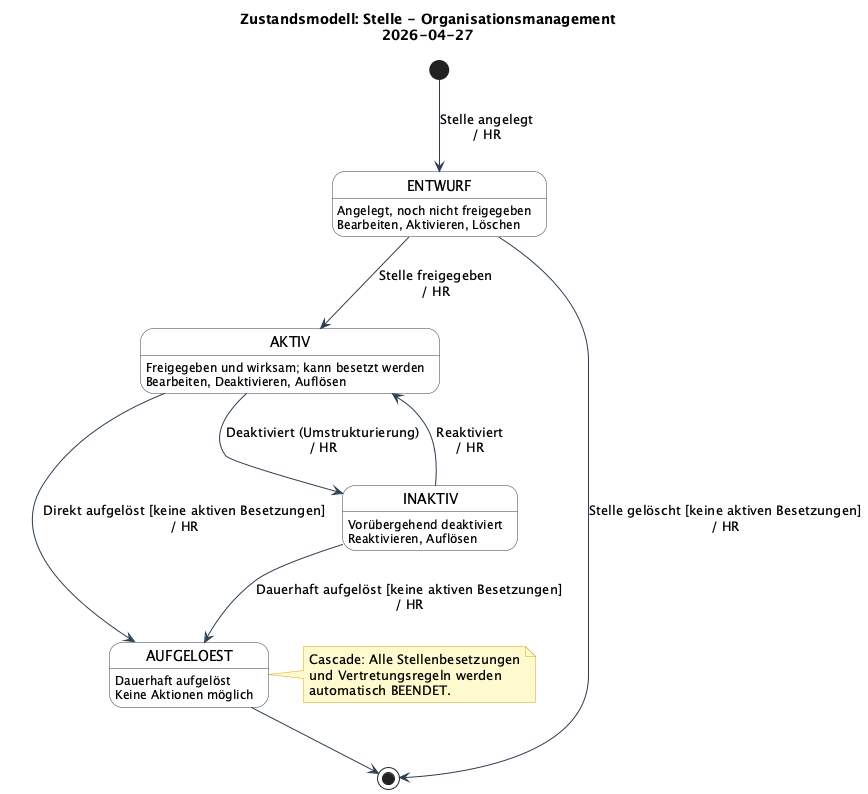

The diagram above was rendered by PlantUML. Its source (embedded in the PNG):
@startuml Entity-States-Stelle-Organisationsmanagement

skinparam state {
  BackgroundColor #FEFEFE
  BorderColor #2C3E50
  ArrowColor #2C3E50
  StartColor #2C3E50
  EndColor #2C3E50
}
skinparam note {
  BackgroundColor #FFFACD
  BorderColor #DAA520
}

title Zustandsmodell: Stelle - Organisationsmanagement\n2026-04-27

state ENTWURF : Angelegt, noch nicht freigegeben\nBearbeiten, Aktivieren, Löschen
state AKTIV : Freigegeben und wirksam; kann besetzt werden\nBearbeiten, Deaktivieren, Auflösen
state INAKTIV : Vorübergehend deaktiviert\nReaktivieren, Auflösen
state AUFGELOEST : Dauerhaft aufgelöst\nKeine Aktionen möglich

[*] --> ENTWURF : Stelle angelegt\n/ HR

ENTWURF --> AKTIV : Stelle freigegeben\n/ HR
ENTWURF --> [*] : Stelle gelöscht [keine aktiven Besetzungen]\n/ HR

AKTIV --> INAKTIV : Deaktiviert (Umstrukturierung)\n/ HR
AKTIV --> AUFGELOEST : Direkt aufgelöst [keine aktiven Besetzungen]\n/ HR

INAKTIV --> AKTIV : Reaktiviert\n/ HR
INAKTIV --> AUFGELOEST : Dauerhaft aufgelöst [keine aktiven Besetzungen]\n/ HR

AUFGELOEST --> [*]

note right of AUFGELOEST
  Cascade: Alle Stellenbesetzungen
  und Vertretungsregeln werden
  automatisch BEENDET.
end note

@enduml